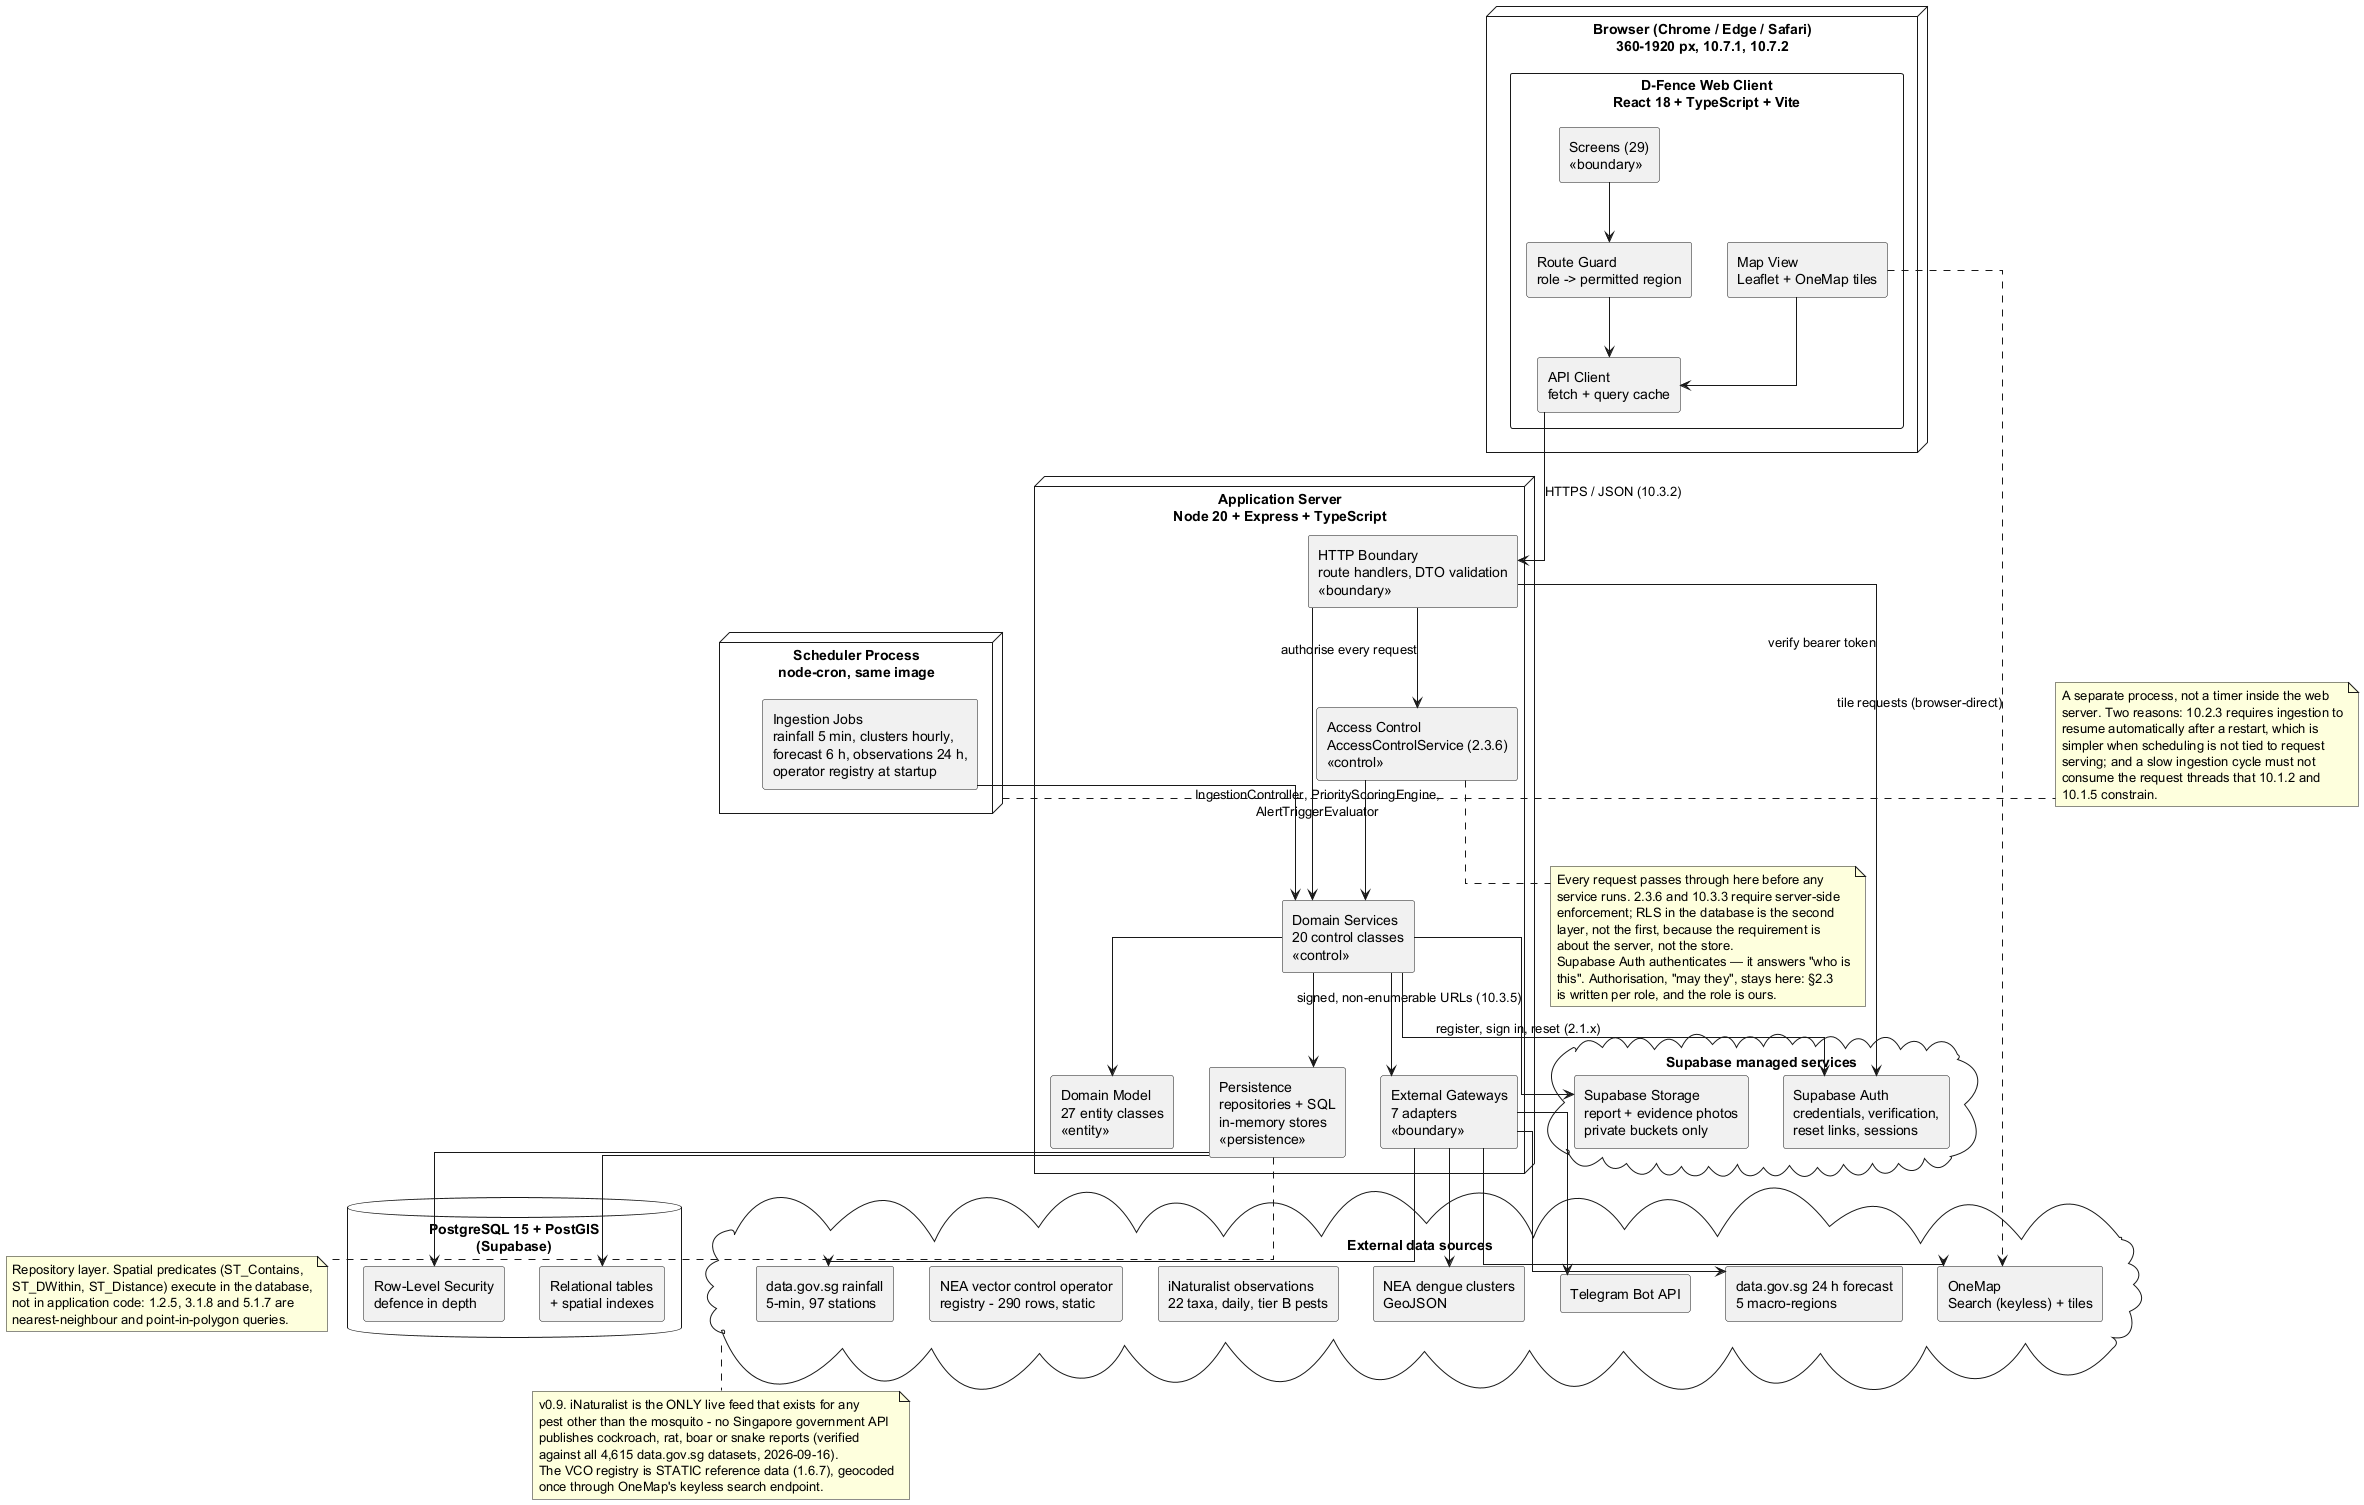

The diagram above was rendered by PlantUML. Its source (embedded in the PNG):
@startuml D-Fence-Architecture
' D-Fence — System architecture (Lab 3 deliverable 2, part 3)
' Subsystem decomposition and deployment, per Bruegge ch. 6 and 7.
' Style: three-tier client/server with a separate scheduling process.

skinparam shadowing false
skinparam componentStyle rectangle
skinparam linetype ortho

node "Browser (Chrome / Edge / Safari)\n360-1920 px, 10.7.1, 10.7.2" as Browser {
  component "D-Fence Web Client\nReact 18 + TypeScript + Vite" as Client {
    component "Screens (29)\n<<boundary>>" as Screens
    component "Route Guard\nrole -> permitted region" as Guard
    component "API Client\nfetch + query cache" as ApiClient
    component "Map View\nLeaflet + OneMap tiles" as MapView
  }
}

node "Application Server\nNode 20 + Express + TypeScript" as AppServer {
  component "HTTP Boundary\nroute handlers, DTO validation\n<<boundary>>" as Routes
  component "Access Control\nAccessControlService (2.3.6)\n<<control>>" as AC
  component "Domain Services\n20 control classes\n<<control>>" as Services
  component "Domain Model\n27 entity classes\n<<entity>>" as Domain
  component "Persistence\nrepositories + SQL\nin-memory stores\n<<persistence>>" as Persistence
  component "External Gateways\n7 adapters\n<<boundary>>" as Gateways
}

node "Scheduler Process\nnode-cron, same image" as Scheduler {
  component "Ingestion Jobs\nrainfall 5 min, clusters hourly,\nforecast 6 h, observations 24 h,\noperator registry at startup" as Jobs
}

database "PostgreSQL 15 + PostGIS\n(Supabase)" as DB {
  component "Relational tables\n+ spatial indexes" as Tables
  component "Row-Level Security\ndefence in depth" as RLS
}

cloud "Supabase managed services" as SupaCloud {
  component "Supabase Auth\ncredentials, verification,\nreset links, sessions" as SupaAuth
  component "Supabase Storage\nreport + evidence photos\nprivate buckets only" as Storage
}

cloud "External data sources" as External {
  component "NEA dengue clusters\nGeoJSON" as NEA
  component "data.gov.sg rainfall\n5-min, 97 stations" as Rain
  component "data.gov.sg 24 h forecast\n5 macro-regions" as Forecast
  component "OneMap\nSearch (keyless) + tiles" as OneMap
  component "iNaturalist observations\n22 taxa, daily, tier B pests" as INat
  component "NEA vector control operator\nregistry - 290 rows, static" as VCO
  component "Telegram Bot API" as Telegram
}

Screens --> Guard
Guard --> ApiClient
MapView --> ApiClient
ApiClient --> Routes : HTTPS / JSON (10.3.2)
MapView ..> OneMap : tile requests (browser-direct)

Routes --> AC : authorise every request
AC --> Services
Routes --> Services
Services --> Domain
Services --> Persistence
Persistence --> Tables
Persistence --> RLS
Services --> Gateways
Services --> Storage : signed, non-enumerable URLs (10.3.5)
Services --> SupaAuth : register, sign in, reset (2.1.x)
Routes --> SupaAuth : verify bearer token

Jobs --> Services : IngestionController, PriorityScoringEngine,\nAlertTriggerEvaluator
Gateways --> NEA
Gateways --> Rain
Gateways --> Forecast
Gateways --> OneMap
Gateways --> Telegram

note right of Scheduler
  A separate process, not a timer inside the web
  server. Two reasons: 10.2.3 requires ingestion to
  resume automatically after a restart, which is
  simpler when scheduling is not tied to request
  serving; and a slow ingestion cycle must not
  consume the request threads that 10.1.2 and
  10.1.5 constrain.
end note

note bottom of AC
  Every request passes through here before any
  service runs. 2.3.6 and 10.3.3 require server-side
  enforcement; RLS in the database is the second
  layer, not the first, because the requirement is
  about the server, not the store.
  Supabase Auth authenticates — it answers "who is
  this". Authorisation, "may they", stays here: §2.3
  is written per role, and the role is ours.
end note

note bottom of Persistence
  Repository layer. Spatial predicates (ST_Contains,
  ST_DWithin, ST_Distance) execute in the database,
  not in application code: 1.2.5, 3.1.8 and 5.1.7 are
  nearest-neighbour and point-in-polygon queries.
end note


note bottom of External
  v0.9. iNaturalist is the ONLY live feed that exists for any
  pest other than the mosquito - no Singapore government API
  publishes cockroach, rat, boar or snake reports (verified
  against all 4,615 data.gov.sg datasets, 2026-09-16).
  The VCO registry is STATIC reference data (1.6.7), geocoded
  once through OneMap's keyless search endpoint.
end note

@enduml